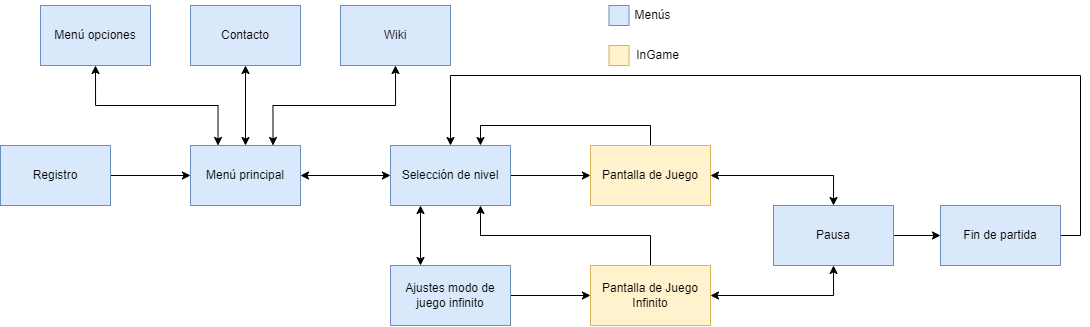

The diagram above was exported from draw.io. Its source (the exported page's mxGraphModel, read from the mxfile embedded in the PNG):
<mxGraphModel dx="2048" dy="726" grid="1" gridSize="10" guides="1" tooltips="1" connect="1" arrows="1" fold="1" page="1" pageScale="1" pageWidth="827" pageHeight="1169" math="0" shadow="0">
  <root>
    <mxCell id="0" />
    <mxCell id="1" parent="0" />
    <mxCell id="cKciiis-9wSaeblQksZw-4" style="edgeStyle=orthogonalEdgeStyle;rounded=0;orthogonalLoop=1;jettySize=auto;html=1;exitX=0.25;exitY=0;exitDx=0;exitDy=0;entryX=0.5;entryY=1;entryDx=0;entryDy=0;startArrow=classic;startFill=1;" edge="1" parent="1" source="edjKTj1x7YSm1pTBN3UB-1" target="edjKTj1x7YSm1pTBN3UB-34">
      <mxGeometry relative="1" as="geometry" />
    </mxCell>
    <mxCell id="cKciiis-9wSaeblQksZw-8" style="edgeStyle=orthogonalEdgeStyle;rounded=0;orthogonalLoop=1;jettySize=auto;html=1;exitX=1;exitY=0.5;exitDx=0;exitDy=0;entryX=0;entryY=0.5;entryDx=0;entryDy=0;startArrow=classic;startFill=1;" edge="1" parent="1" source="edjKTj1x7YSm1pTBN3UB-1" target="edjKTj1x7YSm1pTBN3UB-5">
      <mxGeometry relative="1" as="geometry" />
    </mxCell>
    <mxCell id="edjKTj1x7YSm1pTBN3UB-1" value="Menú principal" style="rounded=0;whiteSpace=wrap;html=1;fillColor=#dae8fc;strokeColor=#6c8ebf;" parent="1" vertex="1">
      <mxGeometry x="40" y="240" width="110" height="60" as="geometry" />
    </mxCell>
    <mxCell id="cKciiis-9wSaeblQksZw-6" style="edgeStyle=orthogonalEdgeStyle;rounded=0;orthogonalLoop=1;jettySize=auto;html=1;entryX=0.5;entryY=0;entryDx=0;entryDy=0;startArrow=classic;startFill=1;" edge="1" parent="1" source="edjKTj1x7YSm1pTBN3UB-2" target="edjKTj1x7YSm1pTBN3UB-1">
      <mxGeometry relative="1" as="geometry" />
    </mxCell>
    <mxCell id="edjKTj1x7YSm1pTBN3UB-2" value="Contacto" style="rounded=0;whiteSpace=wrap;html=1;fillColor=#dae8fc;strokeColor=#6c8ebf;" parent="1" vertex="1">
      <mxGeometry x="40" y="100" width="110" height="60" as="geometry" />
    </mxCell>
    <mxCell id="cKciiis-9wSaeblQksZw-9" style="edgeStyle=orthogonalEdgeStyle;rounded=0;orthogonalLoop=1;jettySize=auto;html=1;exitX=1;exitY=0.5;exitDx=0;exitDy=0;entryX=0.5;entryY=0;entryDx=0;entryDy=0;startArrow=classic;startFill=1;" edge="1" parent="1" source="edjKTj1x7YSm1pTBN3UB-4" target="edjKTj1x7YSm1pTBN3UB-8">
      <mxGeometry relative="1" as="geometry" />
    </mxCell>
    <mxCell id="cKciiis-9wSaeblQksZw-15" style="edgeStyle=orthogonalEdgeStyle;rounded=0;orthogonalLoop=1;jettySize=auto;html=1;entryX=0.75;entryY=0;entryDx=0;entryDy=0;startArrow=none;startFill=0;endArrow=classic;endFill=1;" edge="1" parent="1" source="edjKTj1x7YSm1pTBN3UB-4" target="edjKTj1x7YSm1pTBN3UB-5">
      <mxGeometry relative="1" as="geometry">
        <Array as="points">
          <mxPoint x="500" y="220" />
          <mxPoint x="330" y="220" />
        </Array>
      </mxGeometry>
    </mxCell>
    <mxCell id="edjKTj1x7YSm1pTBN3UB-4" value="Pantalla de Juego" style="rounded=0;whiteSpace=wrap;html=1;fillColor=#fff2cc;strokeColor=#d6b656;" parent="1" vertex="1">
      <mxGeometry x="440" y="240" width="120" height="60" as="geometry" />
    </mxCell>
    <mxCell id="edjKTj1x7YSm1pTBN3UB-20" style="edgeStyle=orthogonalEdgeStyle;rounded=0;orthogonalLoop=1;jettySize=auto;html=1;exitX=0.25;exitY=1;exitDx=0;exitDy=0;entryX=0.25;entryY=0;entryDx=0;entryDy=0;startArrow=classic;startFill=1;" parent="1" source="edjKTj1x7YSm1pTBN3UB-5" target="edjKTj1x7YSm1pTBN3UB-7" edge="1">
      <mxGeometry relative="1" as="geometry" />
    </mxCell>
    <mxCell id="edjKTj1x7YSm1pTBN3UB-24" style="edgeStyle=orthogonalEdgeStyle;rounded=0;orthogonalLoop=1;jettySize=auto;html=1;exitX=1;exitY=0.5;exitDx=0;exitDy=0;entryX=0;entryY=0.5;entryDx=0;entryDy=0;" parent="1" source="edjKTj1x7YSm1pTBN3UB-5" target="edjKTj1x7YSm1pTBN3UB-4" edge="1">
      <mxGeometry relative="1" as="geometry" />
    </mxCell>
    <mxCell id="edjKTj1x7YSm1pTBN3UB-5" value="Selección de nivel" style="rounded=0;whiteSpace=wrap;html=1;fillColor=#dae8fc;strokeColor=#6c8ebf;" parent="1" vertex="1">
      <mxGeometry x="240" y="240" width="120" height="60" as="geometry" />
    </mxCell>
    <mxCell id="cKciiis-9wSaeblQksZw-10" style="edgeStyle=orthogonalEdgeStyle;rounded=0;orthogonalLoop=1;jettySize=auto;html=1;exitX=1;exitY=0.5;exitDx=0;exitDy=0;entryX=0.5;entryY=1;entryDx=0;entryDy=0;startArrow=classic;startFill=1;" edge="1" parent="1" source="edjKTj1x7YSm1pTBN3UB-6" target="edjKTj1x7YSm1pTBN3UB-8">
      <mxGeometry relative="1" as="geometry" />
    </mxCell>
    <mxCell id="cKciiis-9wSaeblQksZw-16" style="edgeStyle=orthogonalEdgeStyle;rounded=0;orthogonalLoop=1;jettySize=auto;html=1;exitX=0.5;exitY=0;exitDx=0;exitDy=0;entryX=0.75;entryY=1;entryDx=0;entryDy=0;startArrow=none;startFill=0;endArrow=classic;endFill=1;" edge="1" parent="1" source="edjKTj1x7YSm1pTBN3UB-6" target="edjKTj1x7YSm1pTBN3UB-5">
      <mxGeometry relative="1" as="geometry" />
    </mxCell>
    <mxCell id="edjKTj1x7YSm1pTBN3UB-6" value="Pantalla de Juego Infinito" style="rounded=0;whiteSpace=wrap;html=1;fillColor=#fff2cc;strokeColor=#d6b656;" parent="1" vertex="1">
      <mxGeometry x="440" y="360" width="120" height="60" as="geometry" />
    </mxCell>
    <mxCell id="edjKTj1x7YSm1pTBN3UB-16" style="edgeStyle=orthogonalEdgeStyle;rounded=0;orthogonalLoop=1;jettySize=auto;html=1;exitX=1;exitY=0.5;exitDx=0;exitDy=0;" parent="1" source="edjKTj1x7YSm1pTBN3UB-7" target="edjKTj1x7YSm1pTBN3UB-6" edge="1">
      <mxGeometry relative="1" as="geometry" />
    </mxCell>
    <mxCell id="edjKTj1x7YSm1pTBN3UB-7" value="Ajustes modo de juego infinito" style="rounded=0;whiteSpace=wrap;html=1;fillColor=#dae8fc;strokeColor=#6c8ebf;" parent="1" vertex="1">
      <mxGeometry x="240" y="360" width="120" height="60" as="geometry" />
    </mxCell>
    <mxCell id="cKciiis-9wSaeblQksZw-14" style="edgeStyle=orthogonalEdgeStyle;rounded=0;orthogonalLoop=1;jettySize=auto;html=1;entryX=0;entryY=0.5;entryDx=0;entryDy=0;startArrow=none;startFill=0;endArrow=classic;endFill=1;" edge="1" parent="1" source="edjKTj1x7YSm1pTBN3UB-8" target="edjKTj1x7YSm1pTBN3UB-14">
      <mxGeometry relative="1" as="geometry" />
    </mxCell>
    <mxCell id="edjKTj1x7YSm1pTBN3UB-8" value="Pausa" style="rounded=0;whiteSpace=wrap;html=1;fillColor=#dae8fc;strokeColor=#6c8ebf;" parent="1" vertex="1">
      <mxGeometry x="623" y="300" width="120" height="60" as="geometry" />
    </mxCell>
    <mxCell id="cKciiis-9wSaeblQksZw-13" style="edgeStyle=orthogonalEdgeStyle;rounded=0;orthogonalLoop=1;jettySize=auto;html=1;entryX=0.5;entryY=0;entryDx=0;entryDy=0;startArrow=none;startFill=0;endArrow=classic;endFill=1;" edge="1" parent="1" source="edjKTj1x7YSm1pTBN3UB-14" target="edjKTj1x7YSm1pTBN3UB-5">
      <mxGeometry relative="1" as="geometry">
        <Array as="points">
          <mxPoint x="930" y="330" />
          <mxPoint x="930" y="170" />
          <mxPoint x="300" y="170" />
        </Array>
      </mxGeometry>
    </mxCell>
    <mxCell id="edjKTj1x7YSm1pTBN3UB-14" value="Fin de partida" style="rounded=0;whiteSpace=wrap;html=1;fillColor=#dae8fc;strokeColor=#6c8ebf;" parent="1" vertex="1">
      <mxGeometry x="790" y="300" width="120" height="60" as="geometry" />
    </mxCell>
    <mxCell id="edjKTj1x7YSm1pTBN3UB-34" value="Menú opciones" style="rounded=0;whiteSpace=wrap;html=1;fillColor=#dae8fc;strokeColor=#6c8ebf;" parent="1" vertex="1">
      <mxGeometry x="-110" y="100" width="110" height="60" as="geometry" />
    </mxCell>
    <mxCell id="edjKTj1x7YSm1pTBN3UB-38" value="" style="rounded=0;whiteSpace=wrap;html=1;fillColor=#dae8fc;strokeColor=#6c8ebf;" parent="1" vertex="1">
      <mxGeometry x="458.5" y="100" width="20" height="20" as="geometry" />
    </mxCell>
    <mxCell id="edjKTj1x7YSm1pTBN3UB-40" value="" style="rounded=0;whiteSpace=wrap;html=1;fillColor=#fff2cc;strokeColor=#d6b656;" parent="1" vertex="1">
      <mxGeometry x="458.5" y="140" width="20" height="20" as="geometry" />
    </mxCell>
    <mxCell id="edjKTj1x7YSm1pTBN3UB-42" value="Menús" style="text;html=1;align=center;verticalAlign=middle;resizable=0;points=[];autosize=1;strokeColor=none;fillColor=none;" parent="1" vertex="1">
      <mxGeometry x="471.5" y="95" width="60" height="30" as="geometry" />
    </mxCell>
    <mxCell id="edjKTj1x7YSm1pTBN3UB-44" value="InGame" style="text;html=1;align=center;verticalAlign=middle;resizable=0;points=[];autosize=1;strokeColor=none;fillColor=none;" parent="1" vertex="1">
      <mxGeometry x="471.5" y="135" width="70" height="30" as="geometry" />
    </mxCell>
    <mxCell id="cKciiis-9wSaeblQksZw-2" style="edgeStyle=orthogonalEdgeStyle;rounded=0;orthogonalLoop=1;jettySize=auto;html=1;entryX=0;entryY=0.5;entryDx=0;entryDy=0;" edge="1" parent="1" source="cKciiis-9wSaeblQksZw-1" target="edjKTj1x7YSm1pTBN3UB-1">
      <mxGeometry relative="1" as="geometry">
        <mxPoint x="60" y="280" as="targetPoint" />
      </mxGeometry>
    </mxCell>
    <mxCell id="cKciiis-9wSaeblQksZw-1" value="Registro" style="rounded=0;whiteSpace=wrap;html=1;fillColor=#dae8fc;strokeColor=#6c8ebf;" vertex="1" parent="1">
      <mxGeometry x="-150" y="240" width="110" height="60" as="geometry" />
    </mxCell>
    <mxCell id="cKciiis-9wSaeblQksZw-7" style="edgeStyle=orthogonalEdgeStyle;rounded=0;orthogonalLoop=1;jettySize=auto;html=1;entryX=0.75;entryY=0;entryDx=0;entryDy=0;startArrow=classic;startFill=1;exitX=0.5;exitY=1;exitDx=0;exitDy=0;" edge="1" parent="1" source="cKciiis-9wSaeblQksZw-3" target="edjKTj1x7YSm1pTBN3UB-1">
      <mxGeometry relative="1" as="geometry" />
    </mxCell>
    <mxCell id="cKciiis-9wSaeblQksZw-3" value="Wiki" style="rounded=0;whiteSpace=wrap;html=1;fillColor=#dae8fc;strokeColor=#6c8ebf;" vertex="1" parent="1">
      <mxGeometry x="190" y="100" width="110" height="60" as="geometry" />
    </mxCell>
  </root>
</mxGraphModel>